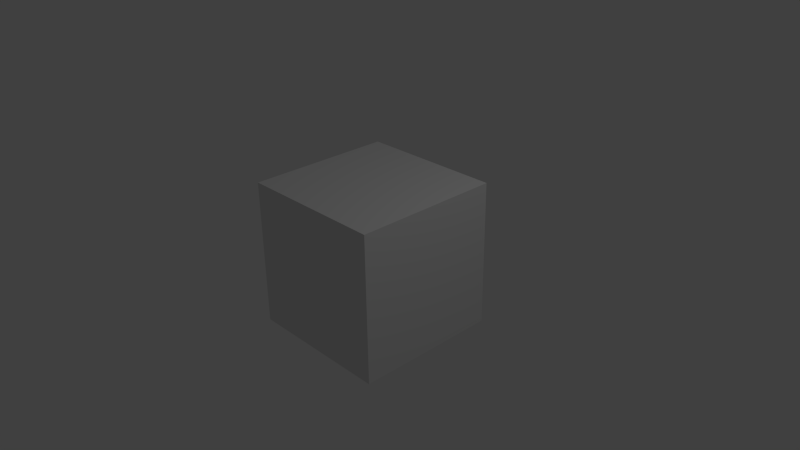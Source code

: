# Source: fire.blend  (saved by Blender 2.74.0; exported with 4.5.12 LTS)
import bpy
from mathutils import Matrix  # noqa: F401  (used for matrix-valued properties, if any)

bpy.ops.wm.read_factory_settings(use_empty=True)
scene = bpy.context.scene
scene.name = 'Scene'

# ---- collections
col_collection_1 = bpy.data.collections.new('Collection 1'); scene.collection.children.link(col_collection_1)

# ---- materials (node trees are filled in below, after node groups)
mat_material = bpy.data.materials.new('Material')
mat_material.alpha_threshold = 0.0
mat_material.use_transparent_shadow = False
mat_material.roughness = 0.5
mat_material.line_color = (0.0, 0.0, 0.0, 1.0)

# ---- material node trees

# ---- world
world_world = bpy.data.worlds.new('World'); scene.world = world_world
world_world.color = (0.05088, 0.05088, 0.05088)
world_world.use_sun_shadow = False
world_world.sun_shadow_jitter_overblur = 0.0
world_world.cycles.sampling_method = 'MANUAL'
world_world.cycles.sample_map_resolution = 256

# ---- cameras
cam_camera = bpy.data.cameras.new('Camera')
cam_camera.clip_end = 100.0
cam_camera.lens = 35.0
cam_camera.sensor_width = 32.0
cam_camera.sensor_height = 18.0
cam_camera.ortho_scale = 7.314
cam_camera.dof.focus_distance = 0.0
cam_camera.dof.aperture_fstop = 128.0

# ---- lights
light_lamp = bpy.data.lights.new('Lamp', 'POINT')
light_lamp.transmission_factor = 0.0
light_lamp.cutoff_distance = 30.0
light_lamp.energy = 100.0
light_lamp.shadow_buffer_clip_start = 1.001
light_lamp.shadow_soft_size = 0.1
light_lamp.shadow_maximum_resolution = 0.006
light_lamp.use_absolute_resolution = True
light_lamp.cycles.use_multiple_importance_sampling = False

# ---- meshes
me_cube = bpy.data.meshes.new('Cube')
me_cube.from_pydata([(1.0, 1.0, -1.0), (1.0, -1.0, -1.0), (-1.0, -1.0, -1.0), (-1.0, 1.0, -1.0), (1.0, 1.0, 1.0), (1.0, -1.0, 1.0), (-1.0, -1.0, 1.0), (-1.0, 1.0, 1.0)], [], [(0, 1, 2, 3), (4, 7, 6, 5), (0, 4, 5, 1), (1, 5, 6, 2), (2, 6, 7, 3), (4, 0, 3, 7)])
me_cube.materials.append(mat_material)
me_cube.use_remesh_preserve_volume = False
me_cube.use_remesh_preserve_attributes = False
me_cube.use_mirror_vertex_groups = False
me_cube.update()

# ---- objects
ob_cube = bpy.data.objects.new('Cube', me_cube)
ob_lamp = bpy.data.objects.new('Lamp', light_lamp)
ob_camera = bpy.data.objects.new('Camera', cam_camera)

# ---- transforms, parenting, visibility, modifiers, constraints
ob_cube.location = (0.0, 0.0, 0.0)
ob_cube.lock_rotations_4d = False
ob_cube.empty_display_type = 'ARROWS'
ob_cube.lineart.crease_threshold = 0.0
ob_lamp.location = (4.076, 1.005, 5.904)
ob_lamp.rotation_euler = (0.6503, 0.05522, 1.866)
ob_lamp.lock_rotations_4d = False
ob_lamp.empty_display_type = 'ARROWS'
ob_lamp.color = (0.0, 0.0, 0.0, 0.0)
ob_lamp.lineart.crease_threshold = 0.0
ob_camera.location = (7.481, -6.508, 5.344)
ob_camera.rotation_euler = (1.109, 0.01082, 0.8149)
ob_camera.lock_rotations_4d = False
ob_camera.empty_display_type = 'ARROWS'
ob_camera.color = (0.0, 0.0, 0.0, 0.0)
ob_camera.display_type = 'WIRE'
ob_camera.lineart.crease_threshold = 0.0

# ---- collection membership
col_collection_1.objects.link(ob_cube)
col_collection_1.objects.link(ob_lamp)
col_collection_1.objects.link(ob_camera)

# ---- scene / render settings (as saved in the file)
scene.camera = ob_camera
scene.frame_start = 1; scene.frame_end = 250; scene.frame_set(1)
scene.render.engine = 'BLENDER_EEVEE_NEXT'
scene.render.resolution_percentage = 50
scene.render.dither_intensity = 0.0
scene.cycles.use_denoising = False
scene.cycles.samples = 10
scene.cycles.sampling_pattern = 'TABULATED_SOBOL'
scene.cycles.light_sampling_threshold = 0.0
scene.cycles.use_adaptive_sampling = False
scene.cycles.use_light_tree = False
scene.cycles.blur_glossy = 0.0
scene.cycles.pixel_filter_type = 'GAUSSIAN'
scene.cycles.sample_clamp_indirect = 0.0
scene.view_settings.view_transform = 'Standard'
bpy.context.view_layer.update()
